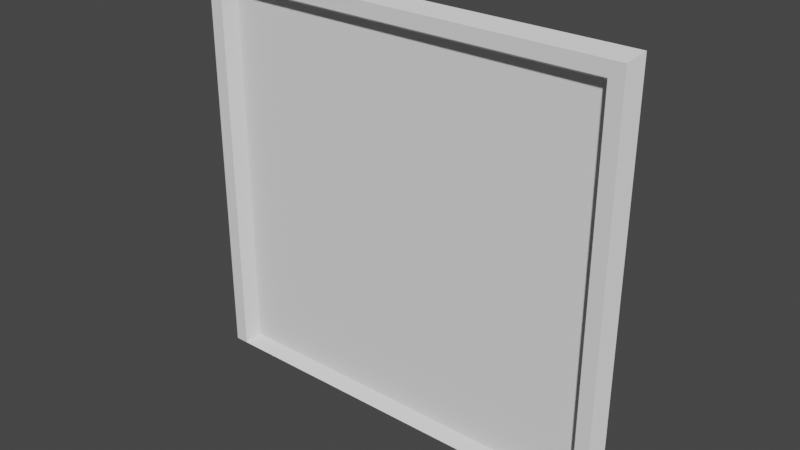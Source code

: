 # Source: interior_fence003b.blend  (saved by Blender 3.6.13; exported with 4.5.12 LTS)
import bpy
from mathutils import Matrix  # noqa: F401  (used for matrix-valued properties, if any)

bpy.ops.wm.read_factory_settings(use_empty=True)
scene = bpy.context.scene
scene.name = 'Scene'

# ---- collections
col_collection = bpy.data.collections.new('Collection'); scene.collection.children.link(col_collection)

# ---- materials (node trees are filled in below, after node groups)
mat_fence_alpha = bpy.data.materials.new('fence_alpha')
mat_prison_yard001 = bpy.data.materials.new('prison_yard001')

# ---- material node trees

# ---- world
world_world = bpy.data.worlds.new('World'); scene.world = world_world
world_world.use_nodes = True; world_world.node_tree.nodes.clear()
_N = world_world.node_tree.nodes; _L = world_world.node_tree.links
n0 = _N.new('ShaderNodeOutputWorld'); n0.name = 'World Output'; n0.location = (300, 300)
n1 = _N.new('ShaderNodeBackground'); n1.name = 'Background'; n1.location = (10, 300)
n1.inputs[0].default_value = (0.05088, 0.05088, 0.05088, 1.0)
_L.new(n1.outputs[0], n0.inputs[0])
n0.is_active_output = True
world_world.color = (0.05088, 0.05088, 0.05088)
world_world.use_sun_shadow = False
world_world.sun_shadow_jitter_overblur = 0.0

# ---- meshes
me_interior_fence001a = bpy.data.meshes.new('interior_fence001a')
me_interior_fence001a.from_pydata([(-0.875, 3.552e-08, -0.875), (0.875, 3.552e-08, -0.875), (-0.875, -3.552e-08, 0.8125), (0.875, -3.552e-08, 0.8125), (-0.9688, -0.0625, -0.9062), (-0.9688, -0.0625, 0.9062), (-0.9688, 0.0625, -0.9062), (-0.9688, 0.0625, 0.9062), (0.9688, -0.0625, -0.9062), (0.9688, -0.0625, 0.9062), (0.9688, 0.0625, -0.9062), (0.9688, 0.0625, 0.9062), (-0.9062, 0.0625, -0.9063), (-0.9062, 0.0625, 0.8438), (0.9062, 0.0625, -0.9063), (0.9062, 0.0625, 0.8438), (0.9062, -0.0625, -0.9063), (0.9062, -0.0625, 0.8438), (-0.9062, -0.0625, -0.9063), (-0.9062, -0.0625, 0.8438), (-1.0, -1.907e-06, -0.9375), (-1.0, -1.907e-06, 0.9375), (1.0, -1.907e-06, 0.9375), (1.0, -1.907e-06, -0.9375), (-0.875, -1.907e-06, 0.8125), (0.875, -1.907e-06, -0.875), (0.875, -1.907e-06, 0.8125), (-0.875, -1.907e-06, -0.875)], [], [(0, 1, 3, 2), (20, 21, 7, 6), (23, 22, 9, 8), (12, 14, 10, 23, 20, 6), (22, 21, 5, 9), (27, 12, 13, 24), (26, 15, 14, 25), (25, 14, 12, 27), (24, 26, 17, 19), (11, 7, 21, 22), (10, 11, 22, 23), (4, 5, 21, 20), (13, 15, 26, 24), (16, 25, 27, 18), (17, 26, 25, 16), (18, 27, 24, 19), (7, 13, 12, 6), (10, 14, 15, 11), (19, 5, 4, 18), (9, 17, 16, 8), (19, 17, 9, 5), (15, 13, 7, 11), (8, 16, 18, 4, 20, 23)])
me_interior_fence001a.polygons.foreach_set('material_index', [0, 1, 1, 1, 1, 1, 1, 1, 1, 1, 1, 1, 1, 1, 1, 1, 1, 1, 1, 1, 1, 1, 1])
_uv = me_interior_fence001a.uv_layers.new(name='UVMap')
_uv.uv.foreach_set('vector', [-8.662, 6.698, -0.1768, -1.787, 8.662, 7.052, 0.1768, 15.54, 0.5, 2.0, 0.5, -2.0, 0.0, -2.0, 0.0, 2.0, 0.5, 2.0, 0.5, -2.0, 1.0, -2.0, 1.0, 2.0, 0.5, 0.3586, 0.5, 4.265, 0.5, 4.296, 1.0, 4.312, 1.0, 0.3117, 0.5, 0.3274, 0.5, 2.0, 0.5, -2.0, 1.0, -2.0, 1.0, 2.0, 4.768e-07, 4.312, -0.5, 4.312, -0.5, 0.3117, 4.768e-07, 0.3117, 4.768e-07, 4.312, -0.5, 4.312, -0.5, 0.3117, 4.768e-07, 0.3117, 4.768e-07, 4.312, -0.5, 4.312, -0.5, 0.3117, 4.768e-07, 0.3117, 0.0, -2.0, 0.0, 2.0, 0.5, 2.0, 0.5, -2.0, 0.0, 2.0, 0.0, -2.0, 0.5, -2.0, 0.5, 2.0, 0.0, 2.0, 0.0, -2.0, 0.5, -2.0, 0.5, 2.0, 1.0, -2.0, 1.0, 2.0, 0.5, 2.0, 0.5, -2.0, -0.5, 0.3117, -0.5, 4.312, 1.431e-06, 4.312, -1.431e-06, 0.3117, 0.5, 2.0, 0.0, 2.0, 0.0, -2.0, 0.5, -2.0, 0.5, 2.0, 0.0, 2.0, 0.0, -2.0, 0.5, -2.0, 0.5, 2.0, 0.0, 2.0, 0.0, -2.0, 0.5, -2.0, 7.153e-07, 4.319, -0.5, 4.335, -0.5, 0.3346, -8.047e-07, 0.3346, -1.431e-06, 0.3346, -0.5, 0.3346, -0.5, 4.319, 0.0, 4.335, 0.5, -2.122, 1.0, -2.122, 1.0, 2.128, 0.5, 2.112, 1.0, -2.122, 0.5, -2.122, 0.5, 2.112, 1.0, 2.128, 0.5, 2.112, 0.5, -2.107, 1.0, -2.122, 1.0, 2.128, -0.5, 4.319, -0.5, 0.3503, -1.431e-06, 0.3346, 0.0, 4.335, 0.5, -1.984, 0.5, -1.953, 0.5, 1.953, 0.5, 1.984, 1.0, 2.0, 1.0, -2.0])
_ca = me_interior_fence001a.color_attributes.new('Col', 'BYTE_COLOR', 'CORNER')
_ca.data.foreach_set('color', [0.15, 0.1845, 0.2122, 1.0, 0.147, 0.1812, 0.2086, 1.0, 0.1384, 0.1714, 0.1912, 1.0, 0.1384, 0.1714, 0.1946, 1.0, 0.15, 0.1845, 0.2159, 1.0, 0.1356, 0.1714, 0.1912, 1.0, 0.1356, 0.1714, 0.1912, 1.0, 0.15, 0.1845, 0.2159, 1.0, 0.159, 0.1946, 0.2232, 1.0, 0.147, 0.1812, 0.2051, 1.0, 0.147, 0.1812, 0.2051, 1.0, 0.159, 0.1946, 0.2232, 1.0, 0.15, 0.1845, 0.2122, 1.0, 0.147, 0.1812, 0.2086, 1.0, 0.147, 0.1812, 0.2086, 1.0, 0.147, 0.1812, 0.2086, 1.0, 0.15, 0.1845, 0.2159, 1.0, 0.15, 0.1845, 0.2159, 1.0, 0.1384, 0.1714, 0.1912, 1.0, 0.1384, 0.1714, 0.1946, 1.0, 0.1384, 0.1714, 0.1946, 1.0, 0.1384, 0.1714, 0.1946, 1.0, 0.159, 0.1946, 0.2232, 1.0, 0.159, 0.1946, 0.2232, 1.0, 0.147, 0.1812, 0.2051, 1.0, 0.147, 0.1812, 0.2051, 1.0, 0.1356, 0.1683, 0.1912, 1.0, 0.1356, 0.1683, 0.1878, 1.0, 0.147, 0.1812, 0.2086, 1.0, 0.147, 0.1812, 0.2086, 1.0, 0.1529, 0.1845, 0.2122, 1.0, 0.1529, 0.1845, 0.2159, 1.0, 0.1529, 0.1878, 0.2159, 1.0, 0.1529, 0.1878, 0.2159, 1.0, 0.1384, 0.1714, 0.1946, 1.0, 0.1356, 0.1683, 0.1912, 1.0, 0.1356, 0.1683, 0.1878, 1.0, 0.1384, 0.1714, 0.1912, 1.0, 0.1384, 0.1714, 0.1946, 1.0, 0.1384, 0.1714, 0.1946, 1.0, 0.1384, 0.1714, 0.1946, 1.0, 0.1384, 0.1714, 0.1912, 1.0, 0.159, 0.1946, 0.2232, 1.0, 0.147, 0.1812, 0.2051, 1.0, 0.147, 0.1812, 0.2051, 1.0, 0.159, 0.1946, 0.2232, 1.0, 0.15, 0.1845, 0.2159, 1.0, 0.1384, 0.1714, 0.1912, 1.0, 0.1356, 0.1714, 0.1912, 1.0, 0.15, 0.1845, 0.2159, 1.0, 0.1384, 0.1714, 0.1912, 1.0, 0.1356, 0.1683, 0.1878, 1.0, 0.1356, 0.1683, 0.1912, 1.0, 0.1384, 0.1714, 0.1946, 1.0, 0.1529, 0.1845, 0.2159, 1.0, 0.1529, 0.1845, 0.2122, 1.0, 0.1529, 0.1878, 0.2159, 1.0, 0.1529, 0.1878, 0.2159, 1.0, 0.1356, 0.1683, 0.1878, 1.0, 0.1356, 0.1683, 0.1912, 1.0, 0.147, 0.1812, 0.2086, 1.0, 0.147, 0.1812, 0.2086, 1.0, 0.159, 0.1946, 0.2232, 1.0, 0.159, 0.1946, 0.2232, 1.0, 0.147, 0.1812, 0.2051, 1.0, 0.147, 0.1812, 0.2051, 1.0, 0.1356, 0.1714, 0.1912, 1.0, 0.1384, 0.1714, 0.1912, 1.0, 0.15, 0.1845, 0.2122, 1.0, 0.15, 0.1845, 0.2159, 1.0, 0.147, 0.1812, 0.2086, 1.0, 0.147, 0.1812, 0.2086, 1.0, 0.1356, 0.1683, 0.1878, 1.0, 0.1356, 0.1683, 0.1878, 1.0, 0.1384, 0.1714, 0.1946, 1.0, 0.1384, 0.1714, 0.1912, 1.0, 0.15, 0.1845, 0.2159, 1.0, 0.15, 0.1845, 0.2122, 1.0, 0.1356, 0.1683, 0.1878, 1.0, 0.1356, 0.1683, 0.1912, 1.0, 0.147, 0.1812, 0.2086, 1.0, 0.147, 0.1812, 0.2086, 1.0, 0.1384, 0.1714, 0.1946, 1.0, 0.1356, 0.1683, 0.1912, 1.0, 0.1356, 0.1683, 0.1878, 1.0, 0.1384, 0.1714, 0.1912, 1.0, 0.1356, 0.1683, 0.1878, 1.0, 0.1384, 0.1714, 0.1912, 1.0, 0.1356, 0.1714, 0.1912, 1.0, 0.1356, 0.1683, 0.1878, 1.0, 0.147, 0.1812, 0.2086, 1.0, 0.147, 0.1812, 0.2086, 1.0, 0.15, 0.1845, 0.2122, 1.0, 0.15, 0.1845, 0.2159, 1.0, 0.15, 0.1845, 0.2159, 1.0, 0.147, 0.1812, 0.2086, 1.0])
me_interior_fence001a.materials.append(mat_fence_alpha)
me_interior_fence001a.materials.append(mat_prison_yard001)
me_interior_fence001a.update()

# ---- objects
ob_interior_fence001a = bpy.data.objects.new('interior_fence001a', me_interior_fence001a)

# ---- transforms, parenting, visibility, modifiers, constraints
ob_interior_fence001a.location = (0.0, 0.0, 0.0)

# ---- collection membership
col_collection.objects.link(ob_interior_fence001a)

# ---- scene / render settings (as saved in the file)
scene.frame_start = 1; scene.frame_end = 250; scene.frame_set(1)
scene.render.engine = 'BLENDER_EEVEE_NEXT'
scene.cycles.sampling_pattern = 'TABULATED_SOBOL'
scene.view_settings.view_transform = 'Filmic'
bpy.context.view_layer.update()

# ---- added for rendering (the .blend has no active camera and no usable light): camera, sun
cam_auto = bpy.data.cameras.new('AutoCamera')
cam_auto.lens = 50.0
cam_auto.sensor_width = 36.0
cam_auto.clip_end = 1000.0
ob_auto_camera = bpy.data.objects.new('AutoCamera', cam_auto)
scene.collection.objects.link(ob_auto_camera)
ob_auto_camera.location = (2.53911, -3.04693, 2.03128)
ob_auto_camera.rotation_euler = (1.09748, -7.21219e-08, 0.694738)
scene.camera = ob_auto_camera
light_auto_sun = bpy.data.lights.new('AutoSun', 'SUN')
light_auto_sun.energy = 3.0
light_auto_sun.angle = 0.0523599
ob_auto_sun = bpy.data.objects.new('AutoSun', light_auto_sun)
scene.collection.objects.link(ob_auto_sun)
ob_auto_sun.rotation_euler = (0.872665, 0.174533, 0.523599)
bpy.context.view_layer.update()

